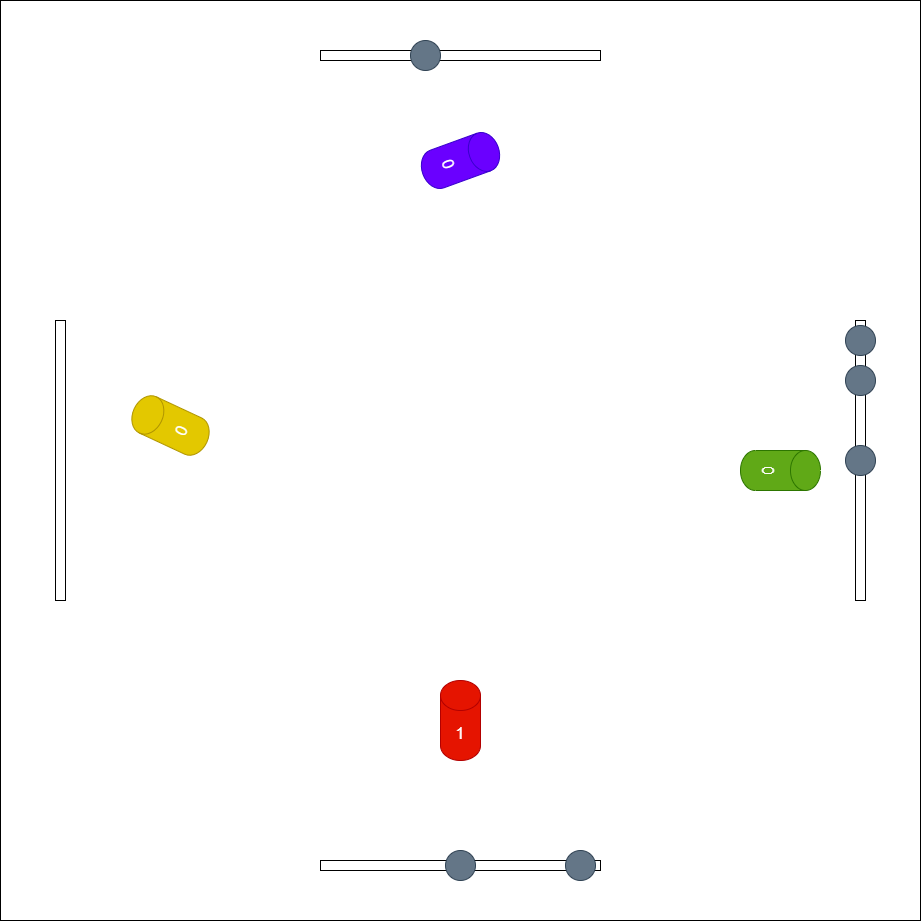

The diagram above was exported from draw.io. Its source (the exported page's mxGraphModel, read from the mxfile embedded in the PNG):
<mxGraphModel dx="1613" dy="562" grid="1" gridSize="10" guides="1" tooltips="1" connect="1" arrows="1" fold="1" page="1" pageScale="1" pageWidth="827" pageHeight="1169" math="0" shadow="0">
  <root>
    <mxCell id="u6_4QfpdLJcJ1dL-T0hu-0" />
    <mxCell id="u6_4QfpdLJcJ1dL-T0hu-1" parent="u6_4QfpdLJcJ1dL-T0hu-0" />
    <mxCell id="u6_4QfpdLJcJ1dL-T0hu-2" value="" style="rounded=0;whiteSpace=wrap;html=1;align=left;verticalAlign=top;fontSize=30;" vertex="1" parent="u6_4QfpdLJcJ1dL-T0hu-1">
      <mxGeometry x="-80" width="920" height="920" as="geometry" />
    </mxCell>
    <mxCell id="u6_4QfpdLJcJ1dL-T0hu-3" value="" style="rounded=0;whiteSpace=wrap;html=1;" vertex="1" parent="u6_4QfpdLJcJ1dL-T0hu-1">
      <mxGeometry x="240" y="860" width="280" height="10" as="geometry" />
    </mxCell>
    <mxCell id="u6_4QfpdLJcJ1dL-T0hu-4" value="1" style="shape=cylinder3;whiteSpace=wrap;html=1;boundedLbl=1;backgroundOutline=1;size=15;fillColor=#e51400;strokeColor=#B20000;fontColor=#ffffff;fontSize=16;" vertex="1" parent="u6_4QfpdLJcJ1dL-T0hu-1">
      <mxGeometry x="360" y="680" width="40" height="80" as="geometry" />
    </mxCell>
    <mxCell id="u6_4QfpdLJcJ1dL-T0hu-5" value="" style="ellipse;whiteSpace=wrap;html=1;aspect=fixed;fillColor=#647687;fontColor=#ffffff;strokeColor=#314354;" vertex="1" parent="u6_4QfpdLJcJ1dL-T0hu-1">
      <mxGeometry x="365" y="850" width="30" height="30" as="geometry" />
    </mxCell>
    <mxCell id="u6_4QfpdLJcJ1dL-T0hu-6" value="" style="ellipse;whiteSpace=wrap;html=1;aspect=fixed;fillColor=#647687;fontColor=#ffffff;strokeColor=#314354;" vertex="1" parent="u6_4QfpdLJcJ1dL-T0hu-1">
      <mxGeometry x="485" y="850" width="30" height="30" as="geometry" />
    </mxCell>
    <mxCell id="u6_4QfpdLJcJ1dL-T0hu-7" value="" style="rounded=0;whiteSpace=wrap;html=1;" vertex="1" parent="u6_4QfpdLJcJ1dL-T0hu-1">
      <mxGeometry x="240" y="50" width="280" height="10" as="geometry" />
    </mxCell>
    <mxCell id="u6_4QfpdLJcJ1dL-T0hu-8" value="0" style="shape=cylinder3;whiteSpace=wrap;html=1;boundedLbl=1;backgroundOutline=1;size=15;fillColor=#6a00ff;strokeColor=#3700CC;fontColor=#ffffff;fontSize=16;rotation=70;" vertex="1" parent="u6_4QfpdLJcJ1dL-T0hu-1">
      <mxGeometry x="360" y="120" width="40" height="80" as="geometry" />
    </mxCell>
    <mxCell id="u6_4QfpdLJcJ1dL-T0hu-9" value="" style="rounded=0;whiteSpace=wrap;html=1;rotation=90;" vertex="1" parent="u6_4QfpdLJcJ1dL-T0hu-1">
      <mxGeometry x="640" y="455" width="280" height="10" as="geometry" />
    </mxCell>
    <mxCell id="u6_4QfpdLJcJ1dL-T0hu-10" value="0" style="shape=cylinder3;whiteSpace=wrap;html=1;boundedLbl=1;backgroundOutline=1;size=15;fillColor=#60a917;strokeColor=#2D7600;fontColor=#ffffff;fontSize=16;rotation=90;" vertex="1" parent="u6_4QfpdLJcJ1dL-T0hu-1">
      <mxGeometry x="680" y="430" width="40" height="80" as="geometry" />
    </mxCell>
    <mxCell id="u6_4QfpdLJcJ1dL-T0hu-11" value="" style="ellipse;whiteSpace=wrap;html=1;aspect=fixed;fillColor=#647687;fontColor=#ffffff;strokeColor=#314354;" vertex="1" parent="u6_4QfpdLJcJ1dL-T0hu-1">
      <mxGeometry x="765" y="445" width="30" height="30" as="geometry" />
    </mxCell>
    <mxCell id="u6_4QfpdLJcJ1dL-T0hu-12" value="" style="ellipse;whiteSpace=wrap;html=1;aspect=fixed;fillColor=#647687;fontColor=#ffffff;strokeColor=#314354;" vertex="1" parent="u6_4QfpdLJcJ1dL-T0hu-1">
      <mxGeometry x="765" y="365" width="30" height="30" as="geometry" />
    </mxCell>
    <mxCell id="u6_4QfpdLJcJ1dL-T0hu-13" value="" style="ellipse;whiteSpace=wrap;html=1;aspect=fixed;fillColor=#647687;fontColor=#ffffff;strokeColor=#314354;" vertex="1" parent="u6_4QfpdLJcJ1dL-T0hu-1">
      <mxGeometry x="765" y="325" width="30" height="30" as="geometry" />
    </mxCell>
    <mxCell id="u6_4QfpdLJcJ1dL-T0hu-14" value="" style="rounded=0;whiteSpace=wrap;html=1;rotation=90;" vertex="1" parent="u6_4QfpdLJcJ1dL-T0hu-1">
      <mxGeometry x="-160" y="455" width="280" height="10" as="geometry" />
    </mxCell>
    <mxCell id="u6_4QfpdLJcJ1dL-T0hu-15" value="0" style="shape=cylinder3;whiteSpace=wrap;html=1;boundedLbl=1;backgroundOutline=1;size=15;fillColor=#e3c800;strokeColor=#B09500;fontColor=light-dark(#ffffff, #ededed);fontSize=16;rotation=-65;" vertex="1" parent="u6_4QfpdLJcJ1dL-T0hu-1">
      <mxGeometry x="70" y="385" width="40" height="80" as="geometry" />
    </mxCell>
    <mxCell id="u6_4QfpdLJcJ1dL-T0hu-17" value="" style="ellipse;whiteSpace=wrap;html=1;aspect=fixed;fillColor=#647687;fontColor=#ffffff;strokeColor=#314354;" vertex="1" parent="u6_4QfpdLJcJ1dL-T0hu-1">
      <mxGeometry x="330" y="40" width="30" height="30" as="geometry" />
    </mxCell>
  </root>
</mxGraphModel>